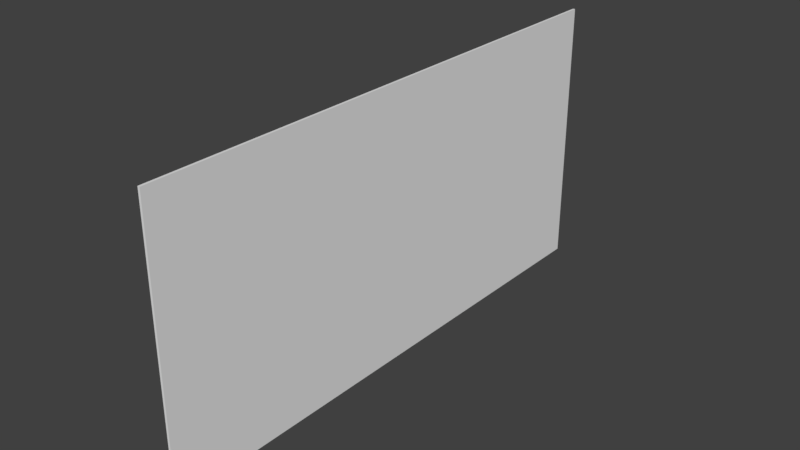 # Source: base_link.blend  (saved by Blender 2.79.0; exported with 4.5.12 LTS)
import bpy
from mathutils import Matrix  # noqa: F401  (used for matrix-valued properties, if any)

bpy.ops.wm.read_factory_settings(use_empty=True)
scene = bpy.context.scene
scene.name = 'Scene'

# ---- collections
col_collection_1 = bpy.data.collections.new('Collection 1'); scene.collection.children.link(col_collection_1)

# ---- world
world_world = bpy.data.worlds.new('World'); scene.world = world_world
world_world.color = (0.05088, 0.05088, 0.05088)
world_world.use_sun_shadow = False
world_world.sun_shadow_jitter_overblur = 0.0
world_world.cycles.sampling_method = 'MANUAL'

# ---- meshes
me_base_link_single = bpy.data.meshes.new('base link single')
me_base_link_single.from_pydata([(4.701, -5.215, 0.86), (4.701, -7.675, 0.86), (4.691, -5.215, 0.86), (4.691, -7.675, 0.86), (4.701, -5.215, 2.09), (4.691, -5.215, 2.09), (4.701, -7.675, 2.09), (4.691, -7.675, 2.09)], [], [(0, 1, 2), (2, 1, 3), (4, 0, 5), (5, 0, 2), (6, 4, 7), (7, 4, 5), (1, 6, 3), (3, 6, 7), (4, 6, 0), (0, 6, 1), (7, 5, 3), (3, 5, 2)])
_uv = me_base_link_single.uv_layers.new(name='UVMap')
_uv.uv.foreach_set('vector', [0.006493, 0.3281, 0.9907, 0.3281, 0.006493, 0.3283, 0.006493, 0.3283, 0.9907, 0.3281, 0.9907, 0.3283, 0.006493, 0.3278, 0.2048, 0.3278, 0.006493, 0.3279, 0.006493, 0.3279, 0.2048, 0.3278, 0.2048, 0.3279, 0.006493, 0.3279, 0.9907, 0.3279, 0.006493, 0.3281, 0.006493, 0.3281, 0.9907, 0.3279, 0.9907, 0.3281, 0.9907, 0.3279, 0.2048, 0.3279, 0.9907, 0.3278, 0.9907, 0.3278, 0.2048, 0.3279, 0.2048, 0.3278, 0.9907, 0.5479, 0.006493, 0.5479, 0.9907, 0.3283, 0.9907, 0.3283, 0.006493, 0.5479, 0.006493, 0.3283, 0.9471, 1.0, 0.005205, 0.9999, 0.9459, 0.7788, 0.9459, 0.7788, 0.005205, 0.9999, 0.003933, 0.7787])
me_base_link_single.use_remesh_preserve_volume = False
me_base_link_single.use_remesh_preserve_attributes = False
me_base_link_single.use_mirror_vertex_groups = False
me_base_link_single.update()

# ---- objects
ob_base_link_single = bpy.data.objects.new('base link single', me_base_link_single)

# ---- transforms, parenting, visibility, modifiers, constraints
ob_base_link_single.location = (0.0, 0.0, 0.0)
ob_base_link_single.lineart.crease_threshold = 0.0

# ---- collection membership
col_collection_1.objects.link(ob_base_link_single)

# ---- scene / render settings (as saved in the file)
scene.frame_start = 1; scene.frame_end = 250; scene.frame_set(1)
scene.render.engine = 'BLENDER_EEVEE_NEXT'
scene.render.resolution_percentage = 50
scene.render.dither_intensity = 0.0
scene.cycles.use_denoising = False
scene.cycles.samples = 128
scene.cycles.sampling_pattern = 'TABULATED_SOBOL'
scene.cycles.use_adaptive_sampling = False
scene.cycles.use_light_tree = False
scene.cycles.blur_glossy = 0.0
scene.cycles.sample_clamp_indirect = 0.0
scene.view_settings.view_transform = 'Standard'
bpy.context.view_layer.update()

# ---- added for rendering (the .blend has no active camera and no usable light): camera, sun
cam_auto = bpy.data.cameras.new('AutoCamera')
cam_auto.lens = 50.0
cam_auto.sensor_width = 36.0
cam_auto.clip_end = 1000.0
ob_auto_camera = bpy.data.objects.new('AutoCamera', cam_auto)
scene.collection.objects.link(ob_auto_camera)
ob_auto_camera.location = (7.24028, -9.49839, 3.51078)
ob_auto_camera.rotation_euler = (1.09748, -7.21219e-08, 0.694738)
scene.camera = ob_auto_camera
light_auto_sun = bpy.data.lights.new('AutoSun', 'SUN')
light_auto_sun.energy = 3.0
light_auto_sun.angle = 0.0523599
ob_auto_sun = bpy.data.objects.new('AutoSun', light_auto_sun)
scene.collection.objects.link(ob_auto_sun)
ob_auto_sun.rotation_euler = (0.872665, 0.174533, 0.523599)
bpy.context.view_layer.update()
